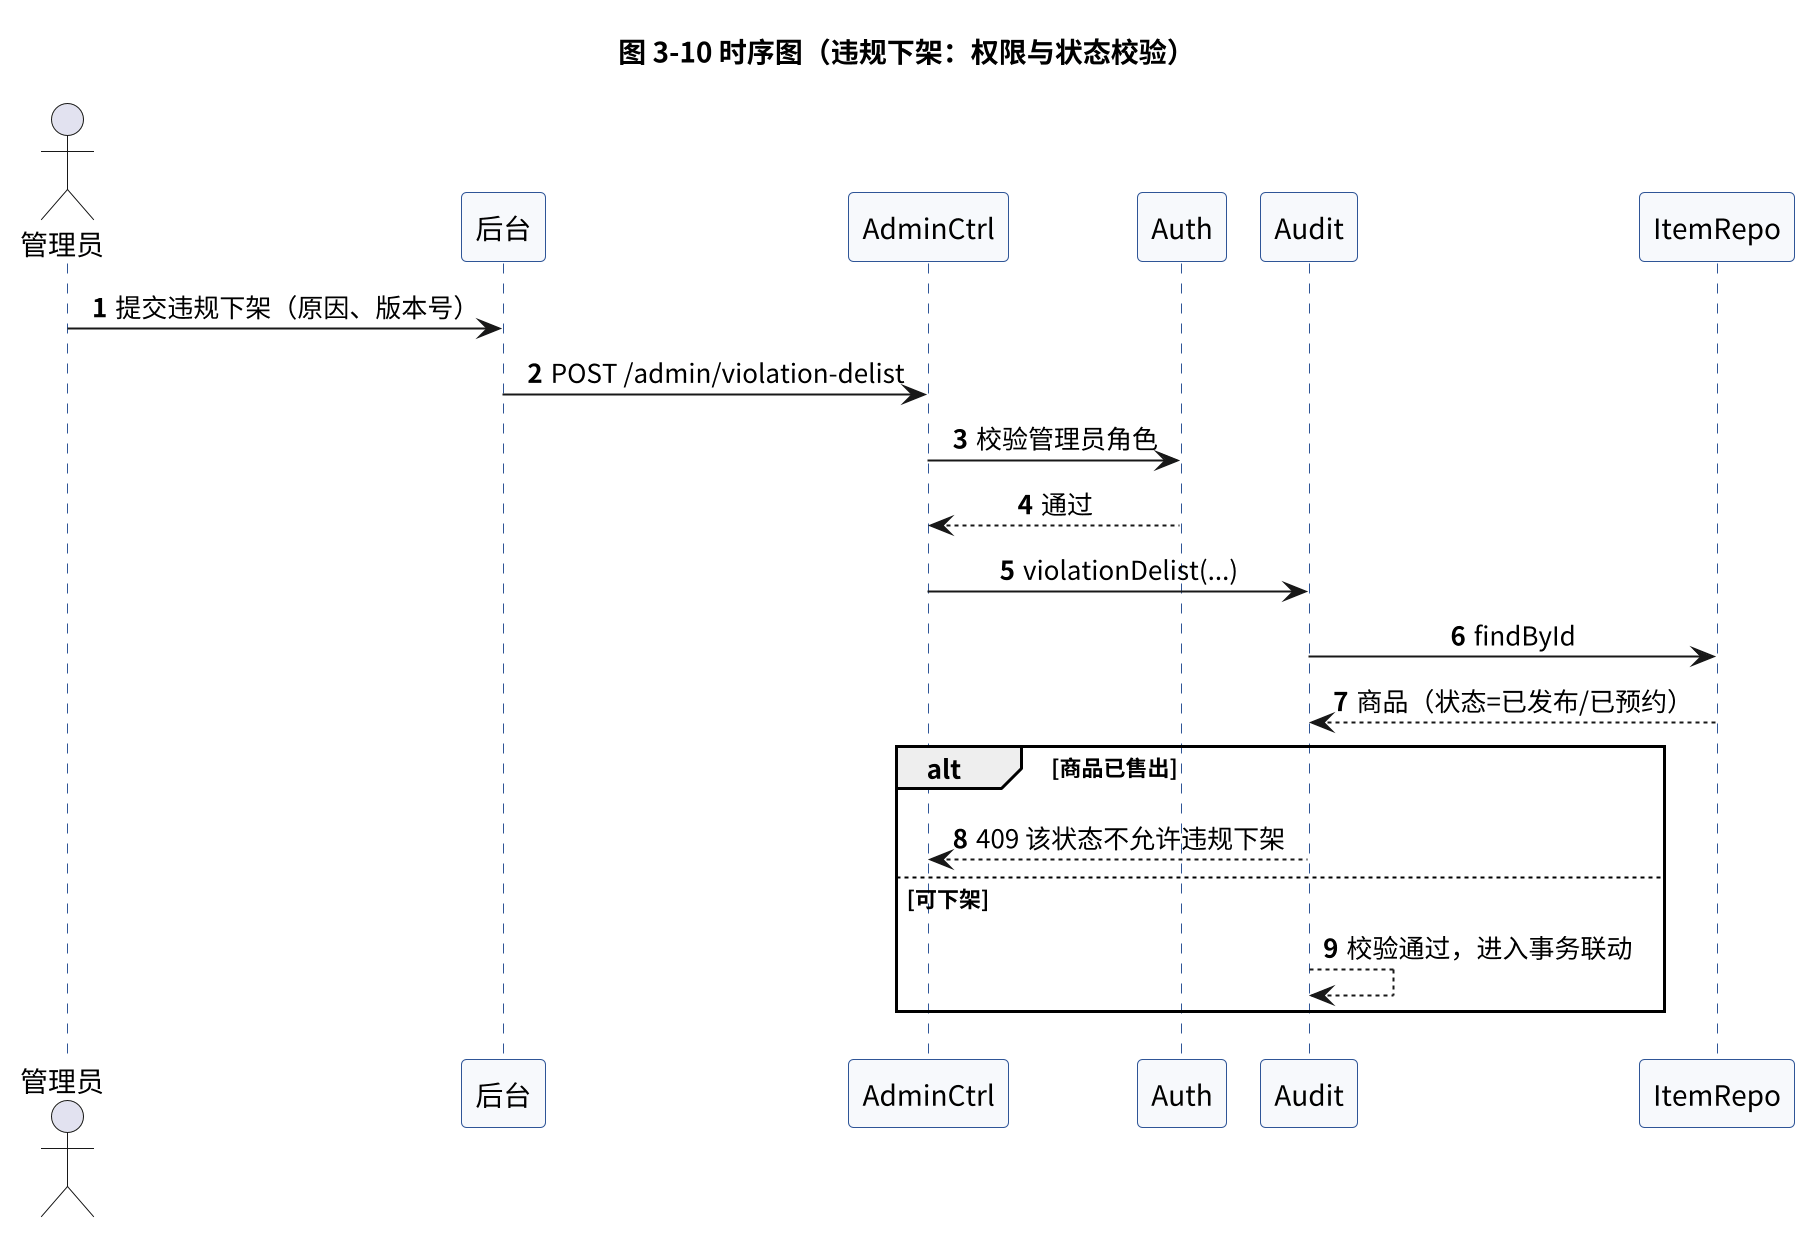

The diagram above was rendered by PlantUML. Its source (embedded in the PNG):
@startuml
scale 2
skinparam backgroundColor #FFFFFF
skinparam defaultFontName "Noto Sans CJK SC"
skinparam shadowing false
skinparam sequenceMessageAlign center
skinparam sequenceLifeLineBackgroundColor #F7F9FC
skinparam sequenceLifeLineBorderColor #2F5597
skinparam participantBackgroundColor #F7F9FC
skinparam participantBorderColor #2F5597
autonumber

title 图 3-10 时序图（违规下架：权限与状态校验）

actor 管理员 as Admin
participant "后台" as AdminUI
participant "AdminCtrl" as Ctrl
participant "Auth" as Auth
participant "Audit" as Audit
participant "ItemRepo" as ItemRepo

Admin -> AdminUI : 提交违规下架（原因、版本号）
AdminUI -> Ctrl : POST /admin/violation-delist
Ctrl -> Auth : 校验管理员角色
Auth --> Ctrl : 通过
Ctrl -> Audit : violationDelist(...)
Audit -> ItemRepo : findById
ItemRepo --> Audit : 商品（状态=已发布/已预约）
alt 商品已售出
  Audit --> Ctrl : 409 该状态不允许违规下架
else 可下架
  Audit --> Audit : 校验通过，进入事务联动
end

@enduml